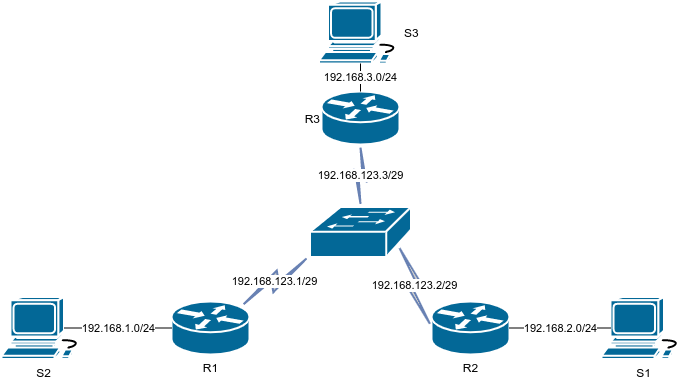

The diagram above was exported from draw.io. Its source (the exported page's mxGraphModel, read from the mxfile embedded in the PNG):
<mxGraphModel dx="1102" dy="636" grid="1" gridSize="10" guides="1" tooltips="1" connect="1" arrows="1" fold="1" page="1" pageScale="1" pageWidth="850" pageHeight="1100" math="0" shadow="0">
  <root>
    <mxCell id="0" />
    <mxCell id="1" parent="0" />
    <mxCell id="2" value="R1" style="shape=mxgraph.cisco.routers.router;html=1;pointerEvents=1;dashed=0;fillColor=#036897;strokeColor=#ffffff;strokeWidth=2;verticalLabelPosition=bottom;verticalAlign=top;align=center;outlineConnect=0;" vertex="1" parent="1">
      <mxGeometry x="210" y="310" width="78" height="53" as="geometry" />
    </mxCell>
    <mxCell id="3" value="R2" style="shape=mxgraph.cisco.routers.router;html=1;pointerEvents=1;dashed=0;fillColor=#036897;strokeColor=#ffffff;strokeWidth=2;verticalLabelPosition=bottom;verticalAlign=top;align=center;outlineConnect=0;" vertex="1" parent="1">
      <mxGeometry x="470" y="310" width="78" height="53" as="geometry" />
    </mxCell>
    <mxCell id="4" value="R3" style="shape=mxgraph.cisco.routers.router;html=1;pointerEvents=1;dashed=0;fillColor=#036897;strokeColor=#ffffff;strokeWidth=2;verticalLabelPosition=middle;verticalAlign=middle;align=right;outlineConnect=0;labelPosition=left;" vertex="1" parent="1">
      <mxGeometry x="360" y="100" width="78" height="53" as="geometry" />
    </mxCell>
    <mxCell id="5" value="S3" style="shape=mxgraph.cisco.computers_and_peripherals.workstation;html=1;pointerEvents=1;dashed=0;fillColor=#036897;strokeColor=#ffffff;strokeWidth=2;verticalLabelPosition=middle;verticalAlign=middle;align=left;outlineConnect=0;labelPosition=right;" vertex="1" parent="1">
      <mxGeometry x="357.5" y="10" width="83" height="62" as="geometry" />
    </mxCell>
    <mxCell id="6" value="S2" style="shape=mxgraph.cisco.computers_and_peripherals.workstation;html=1;pointerEvents=1;dashed=0;fillColor=#036897;strokeColor=#ffffff;strokeWidth=2;verticalLabelPosition=bottom;verticalAlign=top;align=center;outlineConnect=0;" vertex="1" parent="1">
      <mxGeometry x="40" y="305.5" width="83" height="62" as="geometry" />
    </mxCell>
    <mxCell id="7" value="S1" style="shape=mxgraph.cisco.computers_and_peripherals.workstation;html=1;pointerEvents=1;dashed=0;fillColor=#036897;strokeColor=#ffffff;strokeWidth=2;verticalLabelPosition=bottom;verticalAlign=top;align=center;outlineConnect=0;" vertex="1" parent="1">
      <mxGeometry x="640" y="305.5" width="83" height="62" as="geometry" />
    </mxCell>
    <mxCell id="8" value="192.168.1.0/24" style="endArrow=none;html=1;entryX=0;entryY=0.5;entryDx=0;entryDy=0;entryPerimeter=0;exitX=0.755;exitY=0.5;exitDx=0;exitDy=0;exitPerimeter=0;" edge="1" source="6" target="2" parent="1">
      <mxGeometry width="50" height="50" relative="1" as="geometry">
        <mxPoint x="90" y="400" as="sourcePoint" />
        <mxPoint x="140" y="350" as="targetPoint" />
      </mxGeometry>
    </mxCell>
    <mxCell id="9" value="192.168.3.0/24" style="endArrow=none;html=1;entryX=0.5;entryY=1;entryDx=0;entryDy=0;entryPerimeter=0;exitX=0.5;exitY=0;exitDx=0;exitDy=0;exitPerimeter=0;" edge="1" source="4" target="5" parent="1">
      <mxGeometry width="50" height="50" relative="1" as="geometry">
        <mxPoint x="330" y="200" as="sourcePoint" />
        <mxPoint x="390" y="80" as="targetPoint" />
      </mxGeometry>
    </mxCell>
    <mxCell id="10" value="192.168.2.0/24" style="endArrow=none;html=1;entryX=0.11;entryY=0.5;entryDx=0;entryDy=0;entryPerimeter=0;exitX=1;exitY=0.5;exitDx=0;exitDy=0;exitPerimeter=0;" edge="1" source="3" target="7" parent="1">
      <mxGeometry width="50" height="50" relative="1" as="geometry">
        <mxPoint x="470" y="390" as="sourcePoint" />
        <mxPoint x="620" y="290" as="targetPoint" />
      </mxGeometry>
    </mxCell>
    <mxCell id="11" value="" style="shape=mxgraph.cisco.switches.workgroup_switch;html=1;pointerEvents=1;dashed=0;fillColor=#036897;strokeColor=#ffffff;strokeWidth=2;verticalLabelPosition=bottom;verticalAlign=top;align=center;outlineConnect=0;" vertex="1" parent="1">
      <mxGeometry x="348.5" y="215.5" width="101" height="50" as="geometry" />
    </mxCell>
    <mxCell id="12" value="192.168.123.1/29" style="html=1;outlineConnect=0;fillColor=#CCCCCC;strokeColor=#6881B3;gradientColor=none;gradientDirection=north;strokeWidth=2;shape=mxgraph.networks.comm_link_edge;html=1;exitX=0.88;exitY=0.1;exitDx=0;exitDy=0;exitPerimeter=0;entryX=0;entryY=0.98;entryDx=0;entryDy=0;entryPerimeter=0;" edge="1" source="2" target="11" parent="1">
      <mxGeometry width="100" height="100" relative="1" as="geometry">
        <mxPoint x="370" y="380" as="sourcePoint" />
        <mxPoint x="470" y="280" as="targetPoint" />
      </mxGeometry>
    </mxCell>
    <mxCell id="13" value="192.168.123.2/29" style="html=1;outlineConnect=0;fillColor=#CCCCCC;strokeColor=#6881B3;gradientColor=none;gradientDirection=north;strokeWidth=2;shape=mxgraph.networks.comm_link_edge;html=1;entryX=0;entryY=0.5;entryDx=0;entryDy=0;entryPerimeter=0;exitX=0.87;exitY=0.74;exitDx=0;exitDy=0;exitPerimeter=0;" edge="1" source="11" target="3" parent="1">
      <mxGeometry width="100" height="100" relative="1" as="geometry">
        <mxPoint x="370" y="380" as="sourcePoint" />
        <mxPoint x="470" y="280" as="targetPoint" />
      </mxGeometry>
    </mxCell>
    <mxCell id="14" value="192.168.123.3/29" style="html=1;outlineConnect=0;fillColor=#CCCCCC;strokeColor=#6881B3;gradientColor=none;gradientDirection=north;strokeWidth=2;shape=mxgraph.networks.comm_link_edge;html=1;exitX=0.5;exitY=1;exitDx=0;exitDy=0;exitPerimeter=0;" edge="1" source="4" target="11" parent="1">
      <mxGeometry width="100" height="100" relative="1" as="geometry">
        <mxPoint x="370" y="380" as="sourcePoint" />
        <mxPoint x="470" y="280" as="targetPoint" />
      </mxGeometry>
    </mxCell>
  </root>
</mxGraphModel>